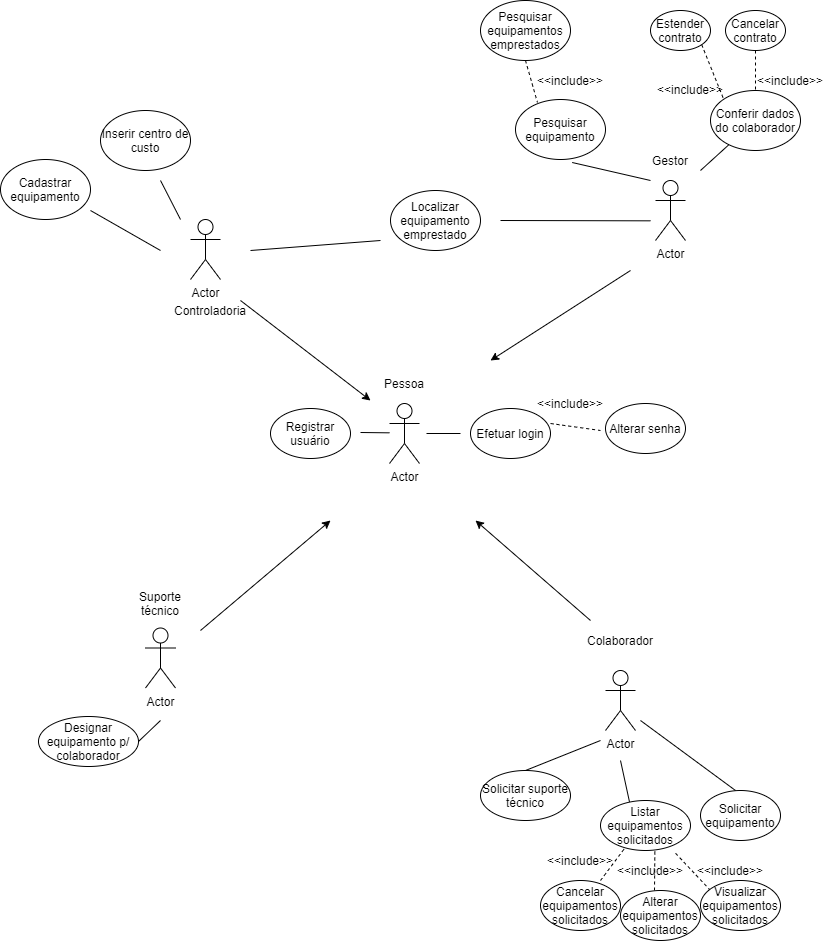

The diagram above was exported from draw.io. Its source (the exported page's mxGraphModel, read from the mxfile embedded in the PNG):
<mxGraphModel dx="1935" dy="1619" grid="1" gridSize="10" guides="1" tooltips="1" connect="1" arrows="1" fold="1" page="1" pageScale="1" pageWidth="827" pageHeight="1169" math="0" shadow="0">
  <root>
    <object label="" Colaborador="" id="0">
      <mxCell />
    </object>
    <mxCell id="1" parent="0" />
    <mxCell id="5ZPPIO6E4So9FqM-D-9P-1" value="Actor" style="shape=umlActor;verticalLabelPosition=bottom;verticalAlign=top;html=1;outlineConnect=0;" parent="1" vertex="1">
      <mxGeometry x="135" y="467.5" width="30" height="60" as="geometry" />
    </mxCell>
    <mxCell id="5ZPPIO6E4So9FqM-D-9P-2" value="Actor" style="shape=umlActor;verticalLabelPosition=bottom;verticalAlign=top;html=1;outlineConnect=0;" parent="1" vertex="1">
      <mxGeometry x="180" y="59" width="30" height="60" as="geometry" />
    </mxCell>
    <mxCell id="5ZPPIO6E4So9FqM-D-9P-3" value="Actor" style="shape=umlActor;verticalLabelPosition=bottom;verticalAlign=top;html=1;outlineConnect=0;" parent="1" vertex="1">
      <mxGeometry x="595" y="510" width="30" height="60" as="geometry" />
    </mxCell>
    <mxCell id="5ZPPIO6E4So9FqM-D-9P-4" value="Actor" style="shape=umlActor;verticalLabelPosition=bottom;verticalAlign=top;html=1;outlineConnect=0;" parent="1" vertex="1">
      <mxGeometry x="645" y="20" width="30" height="60" as="geometry" />
    </mxCell>
    <mxCell id="5ZPPIO6E4So9FqM-D-9P-7" value="Colaborador" style="text;html=1;strokeColor=none;fillColor=none;align=center;verticalAlign=middle;whiteSpace=wrap;rounded=0;" parent="1" vertex="1">
      <mxGeometry x="590" y="470" width="40" height="20" as="geometry" />
    </mxCell>
    <mxCell id="5ZPPIO6E4So9FqM-D-9P-8" value="Gestor" style="text;html=1;strokeColor=none;fillColor=none;align=center;verticalAlign=middle;whiteSpace=wrap;rounded=0;" parent="1" vertex="1">
      <mxGeometry x="640" y="-10" width="40" height="20" as="geometry" />
    </mxCell>
    <mxCell id="5ZPPIO6E4So9FqM-D-9P-9" value="Controladoria" style="text;html=1;strokeColor=none;fillColor=none;align=center;verticalAlign=middle;whiteSpace=wrap;rounded=0;" parent="1" vertex="1">
      <mxGeometry x="180" y="140" width="40" height="20" as="geometry" />
    </mxCell>
    <mxCell id="5ZPPIO6E4So9FqM-D-9P-10" value="Suporte técnico" style="text;html=1;strokeColor=none;fillColor=none;align=center;verticalAlign=middle;whiteSpace=wrap;rounded=0;" parent="1" vertex="1">
      <mxGeometry x="130" y="432.5" width="40" height="20" as="geometry" />
    </mxCell>
    <mxCell id="5ZPPIO6E4So9FqM-D-9P-11" value="Actor" style="shape=umlActor;verticalLabelPosition=bottom;verticalAlign=top;html=1;outlineConnect=0;" parent="1" vertex="1">
      <mxGeometry x="379" y="243" width="30" height="60" as="geometry" />
    </mxCell>
    <mxCell id="5ZPPIO6E4So9FqM-D-9P-12" value="Pessoa" style="text;html=1;strokeColor=none;fillColor=none;align=center;verticalAlign=middle;whiteSpace=wrap;rounded=0;" parent="1" vertex="1">
      <mxGeometry x="374" y="213" width="40" height="20" as="geometry" />
    </mxCell>
    <mxCell id="5ZPPIO6E4So9FqM-D-9P-13" value="Efetuar login" style="ellipse;whiteSpace=wrap;html=1;" parent="1" vertex="1">
      <mxGeometry x="460" y="248" width="80" height="50" as="geometry" />
    </mxCell>
    <mxCell id="5ZPPIO6E4So9FqM-D-9P-14" value="" style="endArrow=none;html=1;" parent="1" edge="1">
      <mxGeometry width="50" height="50" relative="1" as="geometry">
        <mxPoint x="416" y="273" as="sourcePoint" />
        <mxPoint x="450" y="273" as="targetPoint" />
      </mxGeometry>
    </mxCell>
    <mxCell id="5ZPPIO6E4So9FqM-D-9P-18" value="" style="endArrow=none;dashed=1;html=1;" parent="1" edge="1">
      <mxGeometry width="50" height="50" relative="1" as="geometry">
        <mxPoint x="540" y="263" as="sourcePoint" />
        <mxPoint x="590" y="270" as="targetPoint" />
      </mxGeometry>
    </mxCell>
    <mxCell id="5ZPPIO6E4So9FqM-D-9P-20" value="Alterar senha" style="ellipse;whiteSpace=wrap;html=1;" parent="1" vertex="1">
      <mxGeometry x="595" y="243" width="80" height="50" as="geometry" />
    </mxCell>
    <mxCell id="5ZPPIO6E4So9FqM-D-9P-21" value="Registrar usuário" style="ellipse;whiteSpace=wrap;html=1;" parent="1" vertex="1">
      <mxGeometry x="260" y="248" width="80" height="50" as="geometry" />
    </mxCell>
    <mxCell id="5ZPPIO6E4So9FqM-D-9P-22" value="" style="endArrow=none;html=1;" parent="1" edge="1">
      <mxGeometry width="50" height="50" relative="1" as="geometry">
        <mxPoint x="350" y="272" as="sourcePoint" />
        <mxPoint x="379" y="272.33000000000004" as="targetPoint" />
      </mxGeometry>
    </mxCell>
    <mxCell id="5ZPPIO6E4So9FqM-D-9P-26" value="" style="endArrow=classic;html=1;" parent="1" edge="1">
      <mxGeometry width="50" height="50" relative="1" as="geometry">
        <mxPoint x="230" y="140" as="sourcePoint" />
        <mxPoint x="360" y="240" as="targetPoint" />
      </mxGeometry>
    </mxCell>
    <mxCell id="5ZPPIO6E4So9FqM-D-9P-27" value="" style="endArrow=classic;html=1;" parent="1" edge="1">
      <mxGeometry width="50" height="50" relative="1" as="geometry">
        <mxPoint x="620" y="110" as="sourcePoint" />
        <mxPoint x="480" y="200" as="targetPoint" />
      </mxGeometry>
    </mxCell>
    <mxCell id="5ZPPIO6E4So9FqM-D-9P-28" value="" style="endArrow=classic;html=1;" parent="1" edge="1">
      <mxGeometry width="50" height="50" relative="1" as="geometry">
        <mxPoint x="190" y="470" as="sourcePoint" />
        <mxPoint x="320" y="360" as="targetPoint" />
      </mxGeometry>
    </mxCell>
    <mxCell id="5ZPPIO6E4So9FqM-D-9P-29" value="" style="endArrow=classic;html=1;" parent="1" edge="1">
      <mxGeometry width="50" height="50" relative="1" as="geometry">
        <mxPoint x="580" y="460" as="sourcePoint" />
        <mxPoint x="465" y="360" as="targetPoint" />
      </mxGeometry>
    </mxCell>
    <mxCell id="5ZPPIO6E4So9FqM-D-9P-32" value="Solicitar equipamento" style="ellipse;whiteSpace=wrap;html=1;" parent="1" vertex="1">
      <mxGeometry x="690" y="630" width="80" height="50" as="geometry" />
    </mxCell>
    <mxCell id="5ZPPIO6E4So9FqM-D-9P-33" value="" style="endArrow=none;html=1;" parent="1" edge="1">
      <mxGeometry width="50" height="50" relative="1" as="geometry">
        <mxPoint x="630" y="560" as="sourcePoint" />
        <mxPoint x="725" y="630" as="targetPoint" />
      </mxGeometry>
    </mxCell>
    <mxCell id="5ZPPIO6E4So9FqM-D-9P-34" value="Listar equipamentos solicitados" style="ellipse;whiteSpace=wrap;html=1;" parent="1" vertex="1">
      <mxGeometry x="590" y="640" width="90" height="50" as="geometry" />
    </mxCell>
    <mxCell id="5ZPPIO6E4So9FqM-D-9P-35" value="" style="endArrow=none;html=1;entryX=0.322;entryY=0.027;entryDx=0;entryDy=0;entryPerimeter=0;" parent="1" target="5ZPPIO6E4So9FqM-D-9P-34" edge="1">
      <mxGeometry width="50" height="50" relative="1" as="geometry">
        <mxPoint x="610" y="600" as="sourcePoint" />
        <mxPoint x="675" y="630" as="targetPoint" />
      </mxGeometry>
    </mxCell>
    <mxCell id="5ZPPIO6E4So9FqM-D-9P-36" value="" style="endArrow=none;dashed=1;html=1;entryX=0.826;entryY=1.04;entryDx=0;entryDy=0;entryPerimeter=0;" parent="1" target="5ZPPIO6E4So9FqM-D-9P-34" edge="1">
      <mxGeometry width="50" height="50" relative="1" as="geometry">
        <mxPoint x="700" y="730" as="sourcePoint" />
        <mxPoint x="370" y="510" as="targetPoint" />
      </mxGeometry>
    </mxCell>
    <mxCell id="5ZPPIO6E4So9FqM-D-9P-37" value="" style="endArrow=none;dashed=1;html=1;entryX=0.604;entryY=1.013;entryDx=0;entryDy=0;entryPerimeter=0;" parent="1" target="5ZPPIO6E4So9FqM-D-9P-34" edge="1">
      <mxGeometry width="50" height="50" relative="1" as="geometry">
        <mxPoint x="644" y="730" as="sourcePoint" />
        <mxPoint x="674.3400000000001" y="702" as="targetPoint" />
      </mxGeometry>
    </mxCell>
    <mxCell id="5ZPPIO6E4So9FqM-D-9P-38" value="" style="endArrow=none;dashed=1;html=1;entryX=0.278;entryY=0.933;entryDx=0;entryDy=0;entryPerimeter=0;" parent="1" target="5ZPPIO6E4So9FqM-D-9P-34" edge="1">
      <mxGeometry width="50" height="50" relative="1" as="geometry">
        <mxPoint x="590" y="720" as="sourcePoint" />
        <mxPoint x="654.3599999999999" y="700.6500000000001" as="targetPoint" />
      </mxGeometry>
    </mxCell>
    <mxCell id="5ZPPIO6E4So9FqM-D-9P-39" value="Visualizar equipamentos solicitados" style="ellipse;whiteSpace=wrap;html=1;" parent="1" vertex="1">
      <mxGeometry x="690" y="720" width="80" height="50" as="geometry" />
    </mxCell>
    <mxCell id="5ZPPIO6E4So9FqM-D-9P-40" value="Alterar equipamentos solicitados" style="ellipse;whiteSpace=wrap;html=1;" parent="1" vertex="1">
      <mxGeometry x="610" y="730" width="80" height="50" as="geometry" />
    </mxCell>
    <mxCell id="5ZPPIO6E4So9FqM-D-9P-41" value="Cancelar equipamentos solicitados" style="ellipse;whiteSpace=wrap;html=1;" parent="1" vertex="1">
      <mxGeometry x="530" y="720" width="80" height="50" as="geometry" />
    </mxCell>
    <mxCell id="5ZPPIO6E4So9FqM-D-9P-42" value="&amp;lt;&amp;lt;include&amp;gt;&amp;gt;" style="text;html=1;strokeColor=none;fillColor=none;align=center;verticalAlign=middle;whiteSpace=wrap;rounded=0;" parent="1" vertex="1">
      <mxGeometry x="550" y="690" width="40" height="20" as="geometry" />
    </mxCell>
    <mxCell id="5ZPPIO6E4So9FqM-D-9P-44" value="&amp;lt;&amp;lt;include&amp;gt;&amp;gt;" style="text;html=1;strokeColor=none;fillColor=none;align=center;verticalAlign=middle;whiteSpace=wrap;rounded=0;" parent="1" vertex="1">
      <mxGeometry x="620" y="700" width="40" height="20" as="geometry" />
    </mxCell>
    <mxCell id="5ZPPIO6E4So9FqM-D-9P-45" value="&amp;lt;&amp;lt;include&amp;gt;&amp;gt;" style="text;html=1;strokeColor=none;fillColor=none;align=center;verticalAlign=middle;whiteSpace=wrap;rounded=0;" parent="1" vertex="1">
      <mxGeometry x="700" y="700" width="40" height="20" as="geometry" />
    </mxCell>
    <mxCell id="5ZPPIO6E4So9FqM-D-9P-47" value="Solicitar suporte técnico" style="ellipse;whiteSpace=wrap;html=1;" parent="1" vertex="1">
      <mxGeometry x="470" y="610" width="90" height="50" as="geometry" />
    </mxCell>
    <mxCell id="5ZPPIO6E4So9FqM-D-9P-48" value="" style="endArrow=none;html=1;exitX=0.5;exitY=0;exitDx=0;exitDy=0;" parent="1" source="5ZPPIO6E4So9FqM-D-9P-47" edge="1">
      <mxGeometry width="50" height="50" relative="1" as="geometry">
        <mxPoint x="540" y="600" as="sourcePoint" />
        <mxPoint x="590" y="580" as="targetPoint" />
      </mxGeometry>
    </mxCell>
    <mxCell id="5ZPPIO6E4So9FqM-D-9P-50" value="Designar equipamento p/ colaborador" style="ellipse;whiteSpace=wrap;html=1;" parent="1" vertex="1">
      <mxGeometry x="28" y="556" width="100" height="50" as="geometry" />
    </mxCell>
    <mxCell id="5ZPPIO6E4So9FqM-D-9P-51" value="" style="endArrow=none;html=1;exitX=1;exitY=0.5;exitDx=0;exitDy=0;" parent="1" source="5ZPPIO6E4So9FqM-D-9P-50" edge="1">
      <mxGeometry width="50" height="50" relative="1" as="geometry">
        <mxPoint x="620" y="610" as="sourcePoint" />
        <mxPoint x="150" y="560" as="targetPoint" />
      </mxGeometry>
    </mxCell>
    <mxCell id="5ZPPIO6E4So9FqM-D-9P-52" value="Localizar equipamento emprestado" style="ellipse;whiteSpace=wrap;html=1;" parent="1" vertex="1">
      <mxGeometry x="380" y="30" width="90" height="60" as="geometry" />
    </mxCell>
    <mxCell id="5ZPPIO6E4So9FqM-D-9P-53" value="" style="endArrow=none;html=1;" parent="1" edge="1">
      <mxGeometry width="50" height="50" relative="1" as="geometry">
        <mxPoint x="240" y="90" as="sourcePoint" />
        <mxPoint x="370" y="80" as="targetPoint" />
      </mxGeometry>
    </mxCell>
    <mxCell id="5ZPPIO6E4So9FqM-D-9P-54" value="" style="endArrow=none;html=1;" parent="1" edge="1">
      <mxGeometry width="50" height="50" relative="1" as="geometry">
        <mxPoint x="490" y="60" as="sourcePoint" />
        <mxPoint x="640" y="60.33" as="targetPoint" />
      </mxGeometry>
    </mxCell>
    <mxCell id="5ZPPIO6E4So9FqM-D-9P-56" value="Cadastrar equipamento" style="ellipse;whiteSpace=wrap;html=1;" parent="1" vertex="1">
      <mxGeometry x="-10" y="-1" width="90" height="60" as="geometry" />
    </mxCell>
    <mxCell id="5ZPPIO6E4So9FqM-D-9P-57" value="Inserir centro de custo" style="ellipse;whiteSpace=wrap;html=1;" parent="1" vertex="1">
      <mxGeometry x="90" y="-50" width="90" height="60" as="geometry" />
    </mxCell>
    <mxCell id="5ZPPIO6E4So9FqM-D-9P-58" value="" style="endArrow=none;html=1;" parent="1" edge="1">
      <mxGeometry width="50" height="50" relative="1" as="geometry">
        <mxPoint x="150" y="90" as="sourcePoint" />
        <mxPoint x="80" y="50" as="targetPoint" />
      </mxGeometry>
    </mxCell>
    <mxCell id="5ZPPIO6E4So9FqM-D-9P-59" value="" style="endArrow=none;html=1;" parent="1" edge="1">
      <mxGeometry width="50" height="50" relative="1" as="geometry">
        <mxPoint x="170" y="59" as="sourcePoint" />
        <mxPoint x="150" y="20" as="targetPoint" />
      </mxGeometry>
    </mxCell>
    <mxCell id="5ZPPIO6E4So9FqM-D-9P-64" value="Pesquisar equipamento" style="ellipse;whiteSpace=wrap;html=1;" parent="1" vertex="1">
      <mxGeometry x="505" y="-61" width="90" height="60" as="geometry" />
    </mxCell>
    <mxCell id="5ZPPIO6E4So9FqM-D-9P-65" value="Pesquisar equipamentos emprestados" style="ellipse;whiteSpace=wrap;html=1;" parent="1" vertex="1">
      <mxGeometry x="470" y="-160" width="90" height="60" as="geometry" />
    </mxCell>
    <mxCell id="5ZPPIO6E4So9FqM-D-9P-66" value="" style="endArrow=none;dashed=1;html=1;exitX=0.5;exitY=1;exitDx=0;exitDy=0;entryX=0.244;entryY=0.05;entryDx=0;entryDy=0;entryPerimeter=0;" parent="1" source="5ZPPIO6E4So9FqM-D-9P-65" target="5ZPPIO6E4So9FqM-D-9P-64" edge="1">
      <mxGeometry width="50" height="50" relative="1" as="geometry">
        <mxPoint x="550" y="273" as="sourcePoint" />
        <mxPoint x="600" y="280" as="targetPoint" />
      </mxGeometry>
    </mxCell>
    <mxCell id="5ZPPIO6E4So9FqM-D-9P-67" value="&amp;lt;&amp;lt;include&amp;gt;&amp;gt;" style="text;html=1;strokeColor=none;fillColor=none;align=center;verticalAlign=middle;whiteSpace=wrap;rounded=0;" parent="1" vertex="1">
      <mxGeometry x="540" y="-90" width="40" height="20" as="geometry" />
    </mxCell>
    <mxCell id="5ZPPIO6E4So9FqM-D-9P-68" value="&amp;lt;&amp;lt;include&amp;gt;&amp;gt;" style="text;html=1;strokeColor=none;fillColor=none;align=center;verticalAlign=middle;whiteSpace=wrap;rounded=0;" parent="1" vertex="1">
      <mxGeometry x="540" y="233" width="40" height="20" as="geometry" />
    </mxCell>
    <mxCell id="5ZPPIO6E4So9FqM-D-9P-69" value="" style="endArrow=none;html=1;exitX=0.63;exitY=1.05;exitDx=0;exitDy=0;exitPerimeter=0;" parent="1" source="5ZPPIO6E4So9FqM-D-9P-64" edge="1">
      <mxGeometry width="50" height="50" relative="1" as="geometry">
        <mxPoint x="426" y="283" as="sourcePoint" />
        <mxPoint x="640" y="20" as="targetPoint" />
      </mxGeometry>
    </mxCell>
    <mxCell id="5ZPPIO6E4So9FqM-D-9P-70" value="Conferir dados do colaborador" style="ellipse;whiteSpace=wrap;html=1;" parent="1" vertex="1">
      <mxGeometry x="700" y="-70" width="90" height="60" as="geometry" />
    </mxCell>
    <mxCell id="5ZPPIO6E4So9FqM-D-9P-71" value="" style="endArrow=none;html=1;" parent="1" target="5ZPPIO6E4So9FqM-D-9P-70" edge="1">
      <mxGeometry width="50" height="50" relative="1" as="geometry">
        <mxPoint x="690" y="10" as="sourcePoint" />
        <mxPoint x="760" y="-7" as="targetPoint" />
      </mxGeometry>
    </mxCell>
    <mxCell id="5ZPPIO6E4So9FqM-D-9P-72" value="Estender contrato" style="ellipse;whiteSpace=wrap;html=1;" parent="1" vertex="1">
      <mxGeometry x="640" y="-150" width="60" height="40" as="geometry" />
    </mxCell>
    <mxCell id="5ZPPIO6E4So9FqM-D-9P-73" value="Cancelar contrato" style="ellipse;whiteSpace=wrap;html=1;" parent="1" vertex="1">
      <mxGeometry x="715" y="-150" width="60" height="40" as="geometry" />
    </mxCell>
    <mxCell id="5ZPPIO6E4So9FqM-D-9P-74" value="" style="endArrow=none;dashed=1;html=1;exitX=1;exitY=1;exitDx=0;exitDy=0;entryX=0;entryY=0;entryDx=0;entryDy=0;" parent="1" source="5ZPPIO6E4So9FqM-D-9P-72" target="5ZPPIO6E4So9FqM-D-9P-70" edge="1">
      <mxGeometry width="50" height="50" relative="1" as="geometry">
        <mxPoint x="525" y="-90" as="sourcePoint" />
        <mxPoint x="536.96" y="-48" as="targetPoint" />
      </mxGeometry>
    </mxCell>
    <mxCell id="5ZPPIO6E4So9FqM-D-9P-75" value="" style="endArrow=none;dashed=1;html=1;exitX=0.5;exitY=1;exitDx=0;exitDy=0;entryX=0.5;entryY=0;entryDx=0;entryDy=0;" parent="1" source="5ZPPIO6E4So9FqM-D-9P-73" target="5ZPPIO6E4So9FqM-D-9P-70" edge="1">
      <mxGeometry width="50" height="50" relative="1" as="geometry">
        <mxPoint x="680" y="-100" as="sourcePoint" />
        <mxPoint x="723.1801948466054" y="-51.21320343559637" as="targetPoint" />
      </mxGeometry>
    </mxCell>
    <mxCell id="5ZPPIO6E4So9FqM-D-9P-76" value="&amp;lt;&amp;lt;include&amp;gt;&amp;gt;" style="text;html=1;strokeColor=none;fillColor=none;align=center;verticalAlign=middle;whiteSpace=wrap;rounded=0;" parent="1" vertex="1">
      <mxGeometry x="660" y="-81" width="40" height="20" as="geometry" />
    </mxCell>
    <mxCell id="5ZPPIO6E4So9FqM-D-9P-78" value="&amp;lt;&amp;lt;include&amp;gt;&amp;gt;" style="text;html=1;strokeColor=none;fillColor=none;align=center;verticalAlign=middle;whiteSpace=wrap;rounded=0;" parent="1" vertex="1">
      <mxGeometry x="760" y="-90" width="40" height="20" as="geometry" />
    </mxCell>
  </root>
</mxGraphModel>